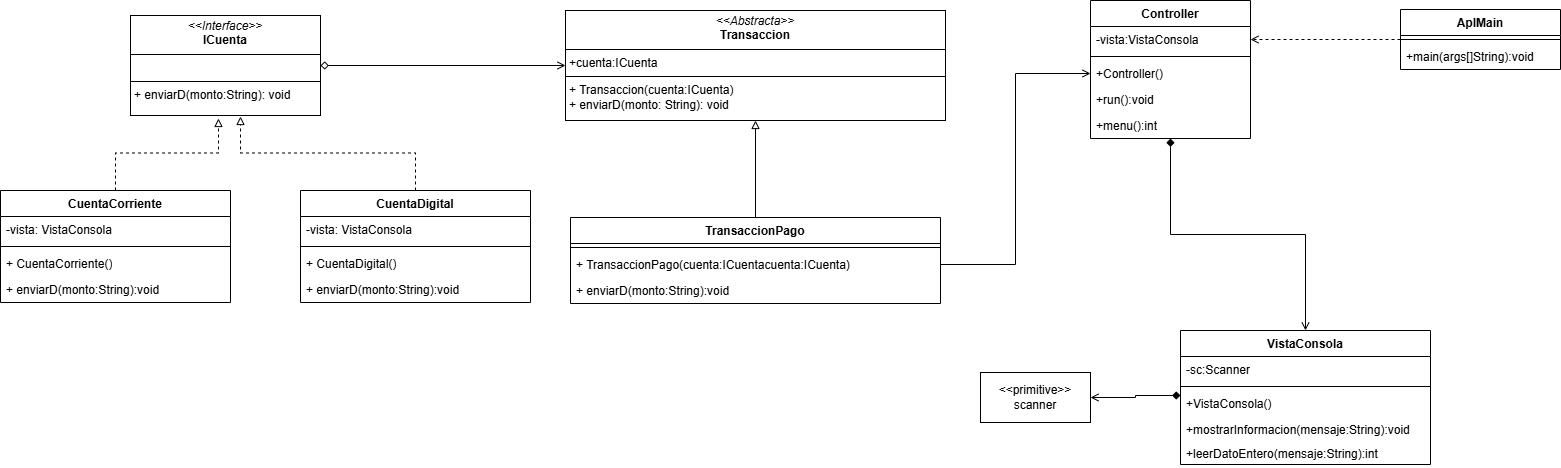

The diagram above was exported from draw.io. Its source (the exported page's mxGraphModel, read from the mxfile embedded in the PNG):
<mxGraphModel dx="1879" dy="432" grid="1" gridSize="10" guides="1" tooltips="1" connect="1" arrows="1" fold="1" page="1" pageScale="1" pageWidth="827" pageHeight="1169" math="0" shadow="0">
  <root>
    <mxCell id="d8K6kBJXMucnhUUeqpLa-0" />
    <mxCell id="d8K6kBJXMucnhUUeqpLa-1" parent="d8K6kBJXMucnhUUeqpLa-0" />
    <mxCell id="d8K6kBJXMucnhUUeqpLa-2" value="CuentaCorriente" style="swimlane;fontStyle=1;align=center;verticalAlign=top;childLayout=stackLayout;horizontal=1;startSize=26;horizontalStack=0;resizeParent=1;resizeParentMax=0;resizeLast=0;collapsible=1;marginBottom=0;whiteSpace=wrap;html=1;" vertex="1" parent="d8K6kBJXMucnhUUeqpLa-1">
      <mxGeometry x="-230" y="240" width="230" height="112" as="geometry" />
    </mxCell>
    <mxCell id="d8K6kBJXMucnhUUeqpLa-3" value="-vista: VistaConsola" style="text;strokeColor=none;fillColor=none;align=left;verticalAlign=top;spacingLeft=4;spacingRight=4;overflow=hidden;rotatable=0;points=[[0,0.5],[1,0.5]];portConstraint=eastwest;whiteSpace=wrap;html=1;" vertex="1" parent="d8K6kBJXMucnhUUeqpLa-2">
      <mxGeometry y="26" width="230" height="26" as="geometry" />
    </mxCell>
    <mxCell id="d8K6kBJXMucnhUUeqpLa-4" value="" style="line;strokeWidth=1;fillColor=none;align=left;verticalAlign=middle;spacingTop=-1;spacingLeft=3;spacingRight=3;rotatable=0;labelPosition=right;points=[];portConstraint=eastwest;strokeColor=inherit;" vertex="1" parent="d8K6kBJXMucnhUUeqpLa-2">
      <mxGeometry y="52" width="230" height="8" as="geometry" />
    </mxCell>
    <mxCell id="d8K6kBJXMucnhUUeqpLa-5" value="+ CuentaCorriente()" style="text;strokeColor=none;fillColor=none;align=left;verticalAlign=top;spacingLeft=4;spacingRight=4;overflow=hidden;rotatable=0;points=[[0,0.5],[1,0.5]];portConstraint=eastwest;whiteSpace=wrap;html=1;" vertex="1" parent="d8K6kBJXMucnhUUeqpLa-2">
      <mxGeometry y="60" width="230" height="26" as="geometry" />
    </mxCell>
    <mxCell id="d8K6kBJXMucnhUUeqpLa-6" value="+ enviarD(monto:String):void" style="text;strokeColor=none;fillColor=none;align=left;verticalAlign=top;spacingLeft=4;spacingRight=4;overflow=hidden;rotatable=0;points=[[0,0.5],[1,0.5]];portConstraint=eastwest;whiteSpace=wrap;html=1;" vertex="1" parent="d8K6kBJXMucnhUUeqpLa-2">
      <mxGeometry y="86" width="230" height="26" as="geometry" />
    </mxCell>
    <mxCell id="d8K6kBJXMucnhUUeqpLa-7" style="edgeStyle=orthogonalEdgeStyle;rounded=0;orthogonalLoop=1;jettySize=auto;html=1;entryX=0;entryY=0.5;entryDx=0;entryDy=0;endArrow=open;endFill=0;startArrow=diamond;startFill=0;" edge="1" parent="d8K6kBJXMucnhUUeqpLa-1" source="d8K6kBJXMucnhUUeqpLa-8" target="d8K6kBJXMucnhUUeqpLa-9">
      <mxGeometry relative="1" as="geometry" />
    </mxCell>
    <mxCell id="d8K6kBJXMucnhUUeqpLa-8" value="&lt;p style=&quot;margin:0px;margin-top:4px;text-align:center;&quot;&gt;&lt;i&gt;&amp;lt;&amp;lt;Interface&amp;gt;&amp;gt;&lt;/i&gt;&lt;br&gt;&lt;b&gt;ICuenta&lt;/b&gt;&lt;/p&gt;&lt;hr size=&quot;1&quot; style=&quot;border-style:solid;&quot;&gt;&lt;p style=&quot;margin:0px;margin-left:4px;&quot;&gt;&lt;br&gt;&lt;/p&gt;&lt;hr size=&quot;1&quot; style=&quot;border-style:solid;&quot;&gt;&lt;p style=&quot;margin:0px;margin-left:4px;&quot;&gt;+ enviarD(monto:String): void&lt;br&gt;&lt;br&gt;&lt;/p&gt;" style="verticalAlign=top;align=left;overflow=fill;html=1;whiteSpace=wrap;" vertex="1" parent="d8K6kBJXMucnhUUeqpLa-1">
      <mxGeometry x="-100" y="65" width="190" height="100" as="geometry" />
    </mxCell>
    <mxCell id="d8K6kBJXMucnhUUeqpLa-9" value="&lt;p style=&quot;margin:0px;margin-top:4px;text-align:center;&quot;&gt;&lt;i&gt;&amp;lt;&amp;lt;Abstracta&amp;gt;&amp;gt;&lt;/i&gt;&lt;br&gt;&lt;b&gt;Transaccion&lt;/b&gt;&lt;/p&gt;&lt;hr size=&quot;1&quot; style=&quot;border-style:solid;&quot;&gt;&lt;p style=&quot;margin:0px;margin-left:4px;&quot;&gt;+cuenta:ICuenta&lt;/p&gt;&lt;hr size=&quot;1&quot; style=&quot;border-style:solid;&quot;&gt;&lt;p style=&quot;margin:0px;margin-left:4px;&quot;&gt;+ Transaccion(cuenta:ICuenta)&lt;br&gt;+ enviarD(monto: String): void&lt;/p&gt;" style="verticalAlign=top;align=left;overflow=fill;html=1;whiteSpace=wrap;" vertex="1" parent="d8K6kBJXMucnhUUeqpLa-1">
      <mxGeometry x="335" y="60" width="380" height="110" as="geometry" />
    </mxCell>
    <mxCell id="d8K6kBJXMucnhUUeqpLa-10" style="edgeStyle=orthogonalEdgeStyle;rounded=0;orthogonalLoop=1;jettySize=auto;html=1;endArrow=block;endFill=0;" edge="1" parent="d8K6kBJXMucnhUUeqpLa-1" source="d8K6kBJXMucnhUUeqpLa-11" target="d8K6kBJXMucnhUUeqpLa-9">
      <mxGeometry relative="1" as="geometry">
        <mxPoint x="520" y="200" as="targetPoint" />
      </mxGeometry>
    </mxCell>
    <mxCell id="d8K6kBJXMucnhUUeqpLa-11" value="TransaccionPago" style="swimlane;fontStyle=1;align=center;verticalAlign=top;childLayout=stackLayout;horizontal=1;startSize=26;horizontalStack=0;resizeParent=1;resizeParentMax=0;resizeLast=0;collapsible=1;marginBottom=0;whiteSpace=wrap;html=1;" vertex="1" parent="d8K6kBJXMucnhUUeqpLa-1">
      <mxGeometry x="340" y="267" width="370" height="86" as="geometry" />
    </mxCell>
    <mxCell id="d8K6kBJXMucnhUUeqpLa-12" value="" style="line;strokeWidth=1;fillColor=none;align=left;verticalAlign=middle;spacingTop=-1;spacingLeft=3;spacingRight=3;rotatable=0;labelPosition=right;points=[];portConstraint=eastwest;strokeColor=inherit;" vertex="1" parent="d8K6kBJXMucnhUUeqpLa-11">
      <mxGeometry y="26" width="370" height="8" as="geometry" />
    </mxCell>
    <mxCell id="d8K6kBJXMucnhUUeqpLa-13" value="+ TransaccionPago(cuenta:ICuentacuenta:ICuenta)" style="text;strokeColor=none;fillColor=none;align=left;verticalAlign=top;spacingLeft=4;spacingRight=4;overflow=hidden;rotatable=0;points=[[0,0.5],[1,0.5]];portConstraint=eastwest;whiteSpace=wrap;html=1;" vertex="1" parent="d8K6kBJXMucnhUUeqpLa-11">
      <mxGeometry y="34" width="370" height="26" as="geometry" />
    </mxCell>
    <mxCell id="d8K6kBJXMucnhUUeqpLa-14" value="+ enviarD(monto:String):void" style="text;strokeColor=none;fillColor=none;align=left;verticalAlign=top;spacingLeft=4;spacingRight=4;overflow=hidden;rotatable=0;points=[[0,0.5],[1,0.5]];portConstraint=eastwest;whiteSpace=wrap;html=1;" vertex="1" parent="d8K6kBJXMucnhUUeqpLa-11">
      <mxGeometry y="60" width="370" height="26" as="geometry" />
    </mxCell>
    <mxCell id="d8K6kBJXMucnhUUeqpLa-15" value="CuentaDigital" style="swimlane;fontStyle=1;align=center;verticalAlign=top;childLayout=stackLayout;horizontal=1;startSize=26;horizontalStack=0;resizeParent=1;resizeParentMax=0;resizeLast=0;collapsible=1;marginBottom=0;whiteSpace=wrap;html=1;" vertex="1" parent="d8K6kBJXMucnhUUeqpLa-1">
      <mxGeometry x="70" y="240" width="230" height="112" as="geometry" />
    </mxCell>
    <mxCell id="d8K6kBJXMucnhUUeqpLa-16" value="-vista: VistaConsola" style="text;strokeColor=none;fillColor=none;align=left;verticalAlign=top;spacingLeft=4;spacingRight=4;overflow=hidden;rotatable=0;points=[[0,0.5],[1,0.5]];portConstraint=eastwest;whiteSpace=wrap;html=1;" vertex="1" parent="d8K6kBJXMucnhUUeqpLa-15">
      <mxGeometry y="26" width="230" height="26" as="geometry" />
    </mxCell>
    <mxCell id="d8K6kBJXMucnhUUeqpLa-17" value="" style="line;strokeWidth=1;fillColor=none;align=left;verticalAlign=middle;spacingTop=-1;spacingLeft=3;spacingRight=3;rotatable=0;labelPosition=right;points=[];portConstraint=eastwest;strokeColor=inherit;" vertex="1" parent="d8K6kBJXMucnhUUeqpLa-15">
      <mxGeometry y="52" width="230" height="8" as="geometry" />
    </mxCell>
    <mxCell id="d8K6kBJXMucnhUUeqpLa-18" value="+ CuentaDigital()" style="text;strokeColor=none;fillColor=none;align=left;verticalAlign=top;spacingLeft=4;spacingRight=4;overflow=hidden;rotatable=0;points=[[0,0.5],[1,0.5]];portConstraint=eastwest;whiteSpace=wrap;html=1;" vertex="1" parent="d8K6kBJXMucnhUUeqpLa-15">
      <mxGeometry y="60" width="230" height="26" as="geometry" />
    </mxCell>
    <mxCell id="d8K6kBJXMucnhUUeqpLa-19" value="+ enviarD(monto:String):void" style="text;strokeColor=none;fillColor=none;align=left;verticalAlign=top;spacingLeft=4;spacingRight=4;overflow=hidden;rotatable=0;points=[[0,0.5],[1,0.5]];portConstraint=eastwest;whiteSpace=wrap;html=1;" vertex="1" parent="d8K6kBJXMucnhUUeqpLa-15">
      <mxGeometry y="86" width="230" height="26" as="geometry" />
    </mxCell>
    <mxCell id="d8K6kBJXMucnhUUeqpLa-20" style="edgeStyle=orthogonalEdgeStyle;rounded=0;orthogonalLoop=1;jettySize=auto;html=1;entryX=0.463;entryY=1.03;entryDx=0;entryDy=0;entryPerimeter=0;dashed=1;endArrow=block;endFill=0;" edge="1" parent="d8K6kBJXMucnhUUeqpLa-1" source="d8K6kBJXMucnhUUeqpLa-2" target="d8K6kBJXMucnhUUeqpLa-8">
      <mxGeometry relative="1" as="geometry" />
    </mxCell>
    <mxCell id="d8K6kBJXMucnhUUeqpLa-21" style="edgeStyle=orthogonalEdgeStyle;rounded=0;orthogonalLoop=1;jettySize=auto;html=1;entryX=0.579;entryY=1.01;entryDx=0;entryDy=0;entryPerimeter=0;dashed=1;endArrow=block;endFill=0;" edge="1" parent="d8K6kBJXMucnhUUeqpLa-1" source="d8K6kBJXMucnhUUeqpLa-15" target="d8K6kBJXMucnhUUeqpLa-8">
      <mxGeometry relative="1" as="geometry" />
    </mxCell>
    <mxCell id="d8K6kBJXMucnhUUeqpLa-22" value="VistaConsola" style="swimlane;fontStyle=1;align=center;verticalAlign=top;childLayout=stackLayout;horizontal=1;startSize=26;horizontalStack=0;resizeParent=1;resizeParentMax=0;resizeLast=0;collapsible=1;marginBottom=0;whiteSpace=wrap;html=1;" vertex="1" parent="d8K6kBJXMucnhUUeqpLa-1">
      <mxGeometry x="950" y="380" width="250" height="134" as="geometry" />
    </mxCell>
    <mxCell id="d8K6kBJXMucnhUUeqpLa-23" value="-sc:Scanner" style="text;strokeColor=none;fillColor=none;align=left;verticalAlign=top;spacingLeft=4;spacingRight=4;overflow=hidden;rotatable=0;points=[[0,0.5],[1,0.5]];portConstraint=eastwest;whiteSpace=wrap;html=1;" vertex="1" parent="d8K6kBJXMucnhUUeqpLa-22">
      <mxGeometry y="26" width="250" height="26" as="geometry" />
    </mxCell>
    <mxCell id="d8K6kBJXMucnhUUeqpLa-24" value="" style="line;strokeWidth=1;fillColor=none;align=left;verticalAlign=middle;spacingTop=-1;spacingLeft=3;spacingRight=3;rotatable=0;labelPosition=right;points=[];portConstraint=eastwest;strokeColor=inherit;" vertex="1" parent="d8K6kBJXMucnhUUeqpLa-22">
      <mxGeometry y="52" width="250" height="8" as="geometry" />
    </mxCell>
    <mxCell id="d8K6kBJXMucnhUUeqpLa-25" value="+VistaConsola()" style="text;strokeColor=none;fillColor=none;align=left;verticalAlign=top;spacingLeft=4;spacingRight=4;overflow=hidden;rotatable=0;points=[[0,0.5],[1,0.5]];portConstraint=eastwest;whiteSpace=wrap;html=1;" vertex="1" parent="d8K6kBJXMucnhUUeqpLa-22">
      <mxGeometry y="60" width="250" height="26" as="geometry" />
    </mxCell>
    <mxCell id="d8K6kBJXMucnhUUeqpLa-26" value="+mostrarInformacion(mensaje:String):void" style="text;strokeColor=none;fillColor=none;align=left;verticalAlign=top;spacingLeft=4;spacingRight=4;overflow=hidden;rotatable=0;points=[[0,0.5],[1,0.5]];portConstraint=eastwest;whiteSpace=wrap;html=1;" vertex="1" parent="d8K6kBJXMucnhUUeqpLa-22">
      <mxGeometry y="86" width="250" height="24" as="geometry" />
    </mxCell>
    <mxCell id="d8K6kBJXMucnhUUeqpLa-27" value="+leerDatoEntero(mensaje:String):int" style="text;strokeColor=none;fillColor=none;align=left;verticalAlign=top;spacingLeft=4;spacingRight=4;overflow=hidden;rotatable=0;points=[[0,0.5],[1,0.5]];portConstraint=eastwest;whiteSpace=wrap;html=1;" vertex="1" parent="d8K6kBJXMucnhUUeqpLa-22">
      <mxGeometry y="110" width="250" height="24" as="geometry" />
    </mxCell>
    <mxCell id="d8K6kBJXMucnhUUeqpLa-28" value="&amp;lt;&amp;lt;primitive&amp;gt;&amp;gt;&lt;div&gt;scanner&lt;/div&gt;" style="html=1;whiteSpace=wrap;" vertex="1" parent="d8K6kBJXMucnhUUeqpLa-1">
      <mxGeometry x="750" y="422" width="110" height="50" as="geometry" />
    </mxCell>
    <mxCell id="d8K6kBJXMucnhUUeqpLa-29" style="edgeStyle=orthogonalEdgeStyle;rounded=0;orthogonalLoop=1;jettySize=auto;html=1;entryX=0;entryY=0.192;entryDx=0;entryDy=0;entryPerimeter=0;startArrow=open;startFill=0;endArrow=diamond;endFill=1;" edge="1" parent="d8K6kBJXMucnhUUeqpLa-1" source="d8K6kBJXMucnhUUeqpLa-28" target="d8K6kBJXMucnhUUeqpLa-25">
      <mxGeometry relative="1" as="geometry" />
    </mxCell>
    <mxCell id="d8K6kBJXMucnhUUeqpLa-30" style="edgeStyle=orthogonalEdgeStyle;rounded=0;orthogonalLoop=1;jettySize=auto;html=1;entryX=0.5;entryY=0;entryDx=0;entryDy=0;startArrow=diamond;startFill=1;endArrow=open;endFill=0;" edge="1" parent="d8K6kBJXMucnhUUeqpLa-1" source="d8K6kBJXMucnhUUeqpLa-31" target="d8K6kBJXMucnhUUeqpLa-22">
      <mxGeometry relative="1" as="geometry" />
    </mxCell>
    <mxCell id="d8K6kBJXMucnhUUeqpLa-31" value="Controller" style="swimlane;fontStyle=1;align=center;verticalAlign=top;childLayout=stackLayout;horizontal=1;startSize=26;horizontalStack=0;resizeParent=1;resizeParentMax=0;resizeLast=0;collapsible=1;marginBottom=0;whiteSpace=wrap;html=1;" vertex="1" parent="d8K6kBJXMucnhUUeqpLa-1">
      <mxGeometry x="860" y="50" width="160" height="138" as="geometry" />
    </mxCell>
    <mxCell id="d8K6kBJXMucnhUUeqpLa-32" value="-vista:VistaConsola" style="text;strokeColor=none;fillColor=none;align=left;verticalAlign=top;spacingLeft=4;spacingRight=4;overflow=hidden;rotatable=0;points=[[0,0.5],[1,0.5]];portConstraint=eastwest;whiteSpace=wrap;html=1;" vertex="1" parent="d8K6kBJXMucnhUUeqpLa-31">
      <mxGeometry y="26" width="160" height="26" as="geometry" />
    </mxCell>
    <mxCell id="d8K6kBJXMucnhUUeqpLa-33" value="" style="line;strokeWidth=1;fillColor=none;align=left;verticalAlign=middle;spacingTop=-1;spacingLeft=3;spacingRight=3;rotatable=0;labelPosition=right;points=[];portConstraint=eastwest;strokeColor=inherit;" vertex="1" parent="d8K6kBJXMucnhUUeqpLa-31">
      <mxGeometry y="52" width="160" height="8" as="geometry" />
    </mxCell>
    <mxCell id="d8K6kBJXMucnhUUeqpLa-34" value="+Controller()" style="text;strokeColor=none;fillColor=none;align=left;verticalAlign=top;spacingLeft=4;spacingRight=4;overflow=hidden;rotatable=0;points=[[0,0.5],[1,0.5]];portConstraint=eastwest;whiteSpace=wrap;html=1;" vertex="1" parent="d8K6kBJXMucnhUUeqpLa-31">
      <mxGeometry y="60" width="160" height="26" as="geometry" />
    </mxCell>
    <mxCell id="d8K6kBJXMucnhUUeqpLa-35" value="+run():void" style="text;strokeColor=none;fillColor=none;align=left;verticalAlign=top;spacingLeft=4;spacingRight=4;overflow=hidden;rotatable=0;points=[[0,0.5],[1,0.5]];portConstraint=eastwest;whiteSpace=wrap;html=1;" vertex="1" parent="d8K6kBJXMucnhUUeqpLa-31">
      <mxGeometry y="86" width="160" height="26" as="geometry" />
    </mxCell>
    <mxCell id="_pI-czA2Eisw39k87a-o-0" value="+menu():int" style="text;strokeColor=none;fillColor=none;align=left;verticalAlign=top;spacingLeft=4;spacingRight=4;overflow=hidden;rotatable=0;points=[[0,0.5],[1,0.5]];portConstraint=eastwest;whiteSpace=wrap;html=1;" vertex="1" parent="d8K6kBJXMucnhUUeqpLa-31">
      <mxGeometry y="112" width="160" height="26" as="geometry" />
    </mxCell>
    <mxCell id="d8K6kBJXMucnhUUeqpLa-36" style="edgeStyle=orthogonalEdgeStyle;rounded=0;orthogonalLoop=1;jettySize=auto;html=1;exitX=0;exitY=0.5;exitDx=0;exitDy=0;entryX=1;entryY=0.5;entryDx=0;entryDy=0;endArrow=open;endFill=0;dashed=1;" edge="1" parent="d8K6kBJXMucnhUUeqpLa-1" source="d8K6kBJXMucnhUUeqpLa-37" target="d8K6kBJXMucnhUUeqpLa-32">
      <mxGeometry relative="1" as="geometry" />
    </mxCell>
    <mxCell id="d8K6kBJXMucnhUUeqpLa-37" value="AplMain" style="swimlane;fontStyle=1;align=center;verticalAlign=top;childLayout=stackLayout;horizontal=1;startSize=26;horizontalStack=0;resizeParent=1;resizeParentMax=0;resizeLast=0;collapsible=1;marginBottom=0;whiteSpace=wrap;html=1;" vertex="1" parent="d8K6kBJXMucnhUUeqpLa-1">
      <mxGeometry x="1170" y="59" width="160" height="60" as="geometry" />
    </mxCell>
    <mxCell id="d8K6kBJXMucnhUUeqpLa-38" value="" style="line;strokeWidth=1;fillColor=none;align=left;verticalAlign=middle;spacingTop=-1;spacingLeft=3;spacingRight=3;rotatable=0;labelPosition=right;points=[];portConstraint=eastwest;strokeColor=inherit;" vertex="1" parent="d8K6kBJXMucnhUUeqpLa-37">
      <mxGeometry y="26" width="160" height="8" as="geometry" />
    </mxCell>
    <mxCell id="d8K6kBJXMucnhUUeqpLa-39" value="+main(args[]String):void" style="text;strokeColor=none;fillColor=none;align=left;verticalAlign=top;spacingLeft=4;spacingRight=4;overflow=hidden;rotatable=0;points=[[0,0.5],[1,0.5]];portConstraint=eastwest;whiteSpace=wrap;html=1;" vertex="1" parent="d8K6kBJXMucnhUUeqpLa-37">
      <mxGeometry y="34" width="160" height="26" as="geometry" />
    </mxCell>
    <mxCell id="d8K6kBJXMucnhUUeqpLa-40" style="edgeStyle=orthogonalEdgeStyle;rounded=0;orthogonalLoop=1;jettySize=auto;html=1;entryX=1;entryY=0.5;entryDx=0;entryDy=0;endArrow=none;endFill=0;startArrow=open;startFill=0;" edge="1" parent="d8K6kBJXMucnhUUeqpLa-1" source="d8K6kBJXMucnhUUeqpLa-34" target="d8K6kBJXMucnhUUeqpLa-13">
      <mxGeometry relative="1" as="geometry">
        <mxPoint x="730" y="123" as="targetPoint" />
      </mxGeometry>
    </mxCell>
  </root>
</mxGraphModel>